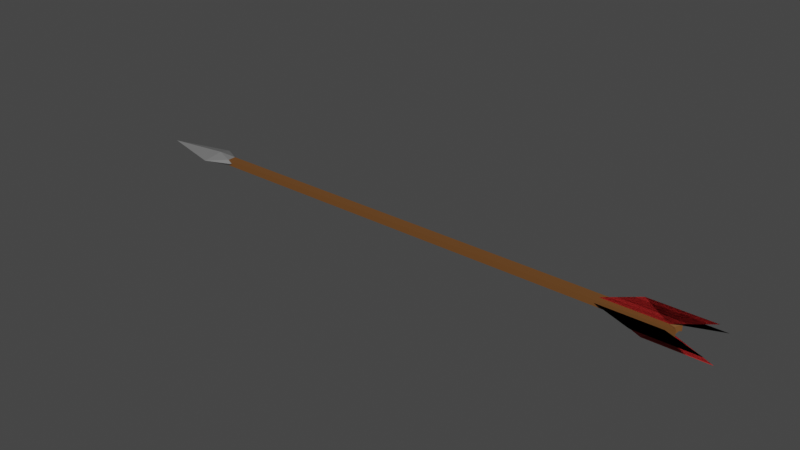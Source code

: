 # Source: arrow4.blend  (saved by Blender 2.80.75; exported with 4.5.12 LTS)
import bpy
from mathutils import Matrix  # noqa: F401  (used for matrix-valued properties, if any)

bpy.ops.wm.read_factory_settings(use_empty=True)
scene = bpy.context.scene
scene.name = 'Scene'

# ---- collections
col_collection = bpy.data.collections.new('Collection'); scene.collection.children.link(col_collection)

# ---- materials (node trees are filled in below, after node groups)
mat_material_001 = bpy.data.materials.new('Material.001')
mat_material_001.alpha_threshold = 0.0
mat_material_001.use_transparent_shadow = False
mat_material_001.line_color = (0.0, 0.0, 0.0, 1.0)
mat_material_002 = bpy.data.materials.new('Material.002')
mat_material_002.alpha_threshold = 0.0
mat_material_002.use_transparent_shadow = False
mat_material_002.line_color = (0.0, 0.0, 0.0, 1.0)
mat_material_004 = bpy.data.materials.new('Material.004')
mat_material_004.alpha_threshold = 0.0
mat_material_004.use_transparent_shadow = False
mat_material_004.line_color = (0.0, 0.0, 0.0, 1.0)

# ---- material node trees
mat_material_001.use_nodes = True; mat_material_001.node_tree.nodes.clear()
_N = mat_material_001.node_tree.nodes; _L = mat_material_001.node_tree.links
n0 = _N.new('ShaderNodeOutputMaterial'); n0.name = 'Material Output'; n0.location = (300, 300)
n1 = _N.new('ShaderNodeBsdfPrincipled'); n1.name = 'Principled BSDF'; n1.location = (10, 300)
n1.distribution = 'GGX'
n1.subsurface_method = 'BURLEY'
n1.inputs[0].default_value = (0.1732, 0.1732, 0.1732, 1.0)
n1.inputs[2].default_value = 0.6545
n1.inputs[3].default_value = 1.45
n1.inputs[13].default_value = 0.4864
n1.inputs[27].default_value = (0.0, 0.0, 0.0, 1.0)
n1.inputs[28].default_value = 1.0
_L.new(n1.outputs[0], n0.inputs[0])
n0.is_active_output = True
mat_material_002.use_nodes = True; mat_material_002.node_tree.nodes.clear()
_N = mat_material_002.node_tree.nodes; _L = mat_material_002.node_tree.links
n0 = _N.new('ShaderNodeOutputMaterial'); n0.name = 'Material Output'; n0.location = (300, 300)
n1 = _N.new('ShaderNodeBsdfPrincipled'); n1.name = 'Principled BSDF'; n1.location = (10, 300)
n1.distribution = 'GGX'
n1.subsurface_method = 'BURLEY'
n1.inputs[0].default_value = (0.4526, 0.02067, 0.02067, 1.0)
n1.inputs[2].default_value = 0.6545
n1.inputs[3].default_value = 1.45
n1.inputs[13].default_value = 0.4864
n1.inputs[27].default_value = (0.0, 0.0, 0.0, 1.0)
n1.inputs[28].default_value = 1.0
_L.new(n1.outputs[0], n0.inputs[0])
n0.is_active_output = True
mat_material_004.use_nodes = True; mat_material_004.node_tree.nodes.clear()
_N = mat_material_004.node_tree.nodes; _L = mat_material_004.node_tree.links
n0 = _N.new('ShaderNodeOutputMaterial'); n0.name = 'Material Output'; n0.location = (300, 300)
n1 = _N.new('ShaderNodeBsdfPrincipled'); n1.name = 'Principled BSDF'; n1.location = (10, 300)
n1.distribution = 'GGX'
n1.subsurface_method = 'BURLEY'
n1.inputs[0].default_value = (0.1562, 0.06116, 0.01329, 1.0)
n1.inputs[2].default_value = 0.6545
n1.inputs[3].default_value = 1.45
n1.inputs[13].default_value = 0.4864
n1.inputs[27].default_value = (0.0, 0.0, 0.0, 1.0)
n1.inputs[28].default_value = 1.0
_L.new(n1.outputs[0], n0.inputs[0])
n0.is_active_output = True

# ---- world
world_world = bpy.data.worlds.new('World'); scene.world = world_world
world_world.use_nodes = True; world_world.node_tree.nodes.clear()
_N = world_world.node_tree.nodes; _L = world_world.node_tree.links
n0 = _N.new('ShaderNodeOutputWorld'); n0.name = 'World Output'; n0.location = (300, 300)
n1 = _N.new('ShaderNodeBackground'); n1.name = 'Background'; n1.location = (10, 300)
n1.inputs[0].default_value = (0.05088, 0.05088, 0.05088, 1.0)
_L.new(n1.outputs[0], n0.inputs[0])
n0.is_active_output = True
world_world.color = (0.05088, 0.05088, 0.05088)
world_world.use_sun_shadow = False
world_world.sun_shadow_jitter_overblur = 0.0

# ---- meshes
me_cube_001 = bpy.data.meshes.new('Cube.001')
me_cube_001.from_pydata([(1.673, 0.1753, 0.1215), (1.018, 0.0, 0.2348), (1.673, -0.1753, 0.1215), (1.673, 0.1753, -0.1215), (1.018, 0.0, -0.2348), (1.673, -0.1753, -0.1215), (0.7923, 0.6654, 0.0), (1.845, 0.2248, 0.0), (0.7923, -0.6654, 0.0), (-1.743, 0.0, 0.0), (1.845, -0.2248, 0.0)], [], [(1, 6, 9), (6, 1, 0, 7), (1, 9, 8), (8, 10, 2, 1), (7, 0, 2, 10), (1, 2, 0), (4, 9, 6), (6, 7, 3, 4), (4, 8, 9), (8, 4, 5, 10), (7, 10, 5, 3), (4, 3, 5)])
_uv = me_cube_001.uv_layers.new(name='UVMap')
_uv.uv.foreach_set('vector', [0.375, 0.25, 0.625, 0.25, 0.375, 0.5, 0.625, 0.25, 0.375, 0.25, 0.5721, 0.25, 0.625, 0.25, 0.375, 0.25, 0.375, 0.5, 0.625, 0.25, 0.625, 0.25, 0.625, 0.25, 0.5721, 0.25, 0.375, 0.25, 0.625, 0.25, 0.5721, 0.25, 0.5721, 0.25, 0.625, 0.25, 0.375, 0.25, 0.5721, 0.25, 0.5721, 0.25, 0.375, 0.25, 0.375, 0.5, 0.625, 0.25, 0.625, 0.25, 0.625, 0.25, 0.5721, 0.25, 0.375, 0.25, 0.375, 0.25, 0.625, 0.25, 0.375, 0.5, 0.625, 0.25, 0.375, 0.25, 0.5721, 0.25, 0.625, 0.25, 0.625, 0.25, 0.625, 0.25, 0.5721, 0.25, 0.5721, 0.25, 0.375, 0.25, 0.5721, 0.25, 0.5721, 0.25])
me_cube_001.materials.append(mat_material_001)
me_cube_001.use_remesh_preserve_volume = False
me_cube_001.use_remesh_preserve_attributes = False
me_cube_001.use_mirror_vertex_groups = False
me_cube_001.update()
me_cube_002 = bpy.data.meshes.new('Cube.002')
me_cube_002.from_pydata([(21.29, 0.229, 0.0), (18.8, 0.229, 0.0), (22.9, 0.858, 0.0), (20.41, 0.858, 0.0), (18.8, 0.229, 0.0), (21.29, 0.229, 0.0), (22.9, 0.858, 0.0), (20.41, 0.858, 0.0), (21.29, 0.0, 0.1282), (21.29, -0.229, 0.0), (18.8, -0.229, 0.0), (22.9, -0.858, 0.0), (20.41, -0.858, 0.0), (21.29, 0.0, 0.1282), (18.8, -0.229, 0.0), (21.29, -0.229, 0.0), (22.9, -0.858, 0.0), (20.41, -0.858, 0.0)], [(5, 0), (15, 9)], [(0, 2, 3, 1), (5, 4, 7, 6), (9, 10, 12, 11), (15, 16, 17, 14)])
_uv = me_cube_002.uv_layers.new(name='UVMap')
_uv.uv.foreach_set('vector', [0.0, 0.0, 0.0, 0.0, 0.0, 0.0, 0.0, 0.0, 0.0, 0.0, 0.0, 0.0, 0.0, 0.0, 0.0, 0.0, 0.0, 0.0, 0.0, 0.0, 0.0, 0.0, 0.0, 0.0, 0.0, 0.0, 0.0, 0.0, 0.0, 0.0, 0.0, 0.0])
me_cube_002.materials.append(mat_material_002)
me_cube_002.use_remesh_preserve_volume = False
me_cube_002.use_remesh_preserve_attributes = False
me_cube_002.use_mirror_vertex_groups = False
me_cube_002.update()
me_cube_004 = bpy.data.meshes.new('Cube.004')
me_cube_004.from_pydata([(1.673, 0.1753, 0.1215), (21.65, 0.2248, 0.1205), (1.673, -0.1753, 0.1215), (21.65, -0.2248, 0.1205), (21.3, 0.0, 0.1205), (21.49, 0.0, 0.0726), (1.673, 0.1753, -0.1215), (21.65, 0.2248, -0.1205), (21.65, 0.2248, 0.0), (1.673, -0.1753, -0.1215), (21.65, -0.2248, -0.1205), (21.3, 0.0, -0.1205), (21.49, 0.0, -0.0726), (21.65, -0.2248, 0.0), (21.65, 0.0, 0.0)], [], [(5, 14, 8, 1), (1, 4, 5), (0, 1, 8, 7, 6), (5, 3, 13, 14), (3, 5, 4), (12, 7, 8, 14), (7, 12, 11), (3, 4, 1, 0, 2), (12, 14, 13, 10), (10, 11, 12), (2, 9, 10, 3), (11, 10, 9, 6, 7)])
_uv = me_cube_004.uv_layers.new(name='UVMap')
_uv.uv.foreach_set('vector', [0.0, 0.0, 0.0, 0.0, 0.0, 0.0, 0.0, 0.0, 0.0, 0.0, 0.0, 0.0, 0.0, 0.0, 0.0, 0.0, 0.0, 0.0, 0.0, 0.0, 0.0, 0.0, 0.0, 0.0, 0.0, 0.0, 0.0, 0.0, 0.0, 0.0, 0.0, 0.0, 0.0, 0.0, 0.0, 0.0, 0.0, 0.0, 0.0, 0.0, 0.0, 0.0, 0.0, 0.0, 0.0, 0.0, 0.0, 0.0, 0.0, 0.0, 0.0, 0.0, 0.0, 0.0, 0.0, 0.0, 0.0, 0.0, 0.0, 0.0, 0.0, 0.0, 0.0, 0.0, 0.0, 0.0, 0.0, 0.0, 0.0, 0.0, 0.0, 0.0, 0.0, 0.0, 0.0, 0.0, 0.0, 0.0, 0.0, 0.0, 0.0, 0.0, 0.0, 0.0, 0.0, 0.0, 0.0, 0.0, 0.0, 0.0, 0.0, 0.0, 0.0, 0.0])
me_cube_004.materials.append(mat_material_004)
me_cube_004.use_remesh_preserve_volume = False
me_cube_004.use_remesh_preserve_attributes = False
me_cube_004.use_mirror_vertex_groups = False
me_cube_004.update()
me_cube_006 = bpy.data.meshes.new('Cube.006')
me_cube_006.from_pydata([(21.29, 0.1215, 0.1282), (21.29, -0.1075, -9.174e-09), (18.8, -0.1075, -9.174e-09), (22.9, -0.7365, -9.174e-09), (20.41, -0.7365, -9.174e-09), (21.29, 0.1215, 0.1282), (18.8, -0.1075, -9.174e-09), (21.29, -0.1075, -9.174e-09), (22.9, -0.7365, -9.174e-09), (20.41, -0.7365, -9.174e-09), (21.29, -0.1215, 0.1282), (21.29, 0.1075, -9.174e-09), (18.8, 0.1075, -9.174e-09), (22.9, 0.7365, -9.174e-09), (20.41, 0.7365, -9.174e-09), (21.29, -0.1215, 0.1282), (18.8, 0.1075, -9.174e-09), (21.29, 0.1075, -9.174e-09), (22.9, 0.7365, -9.174e-09), (20.41, 0.7365, -9.174e-09)], [(7, 1), (17, 11)], [(1, 2, 4, 3), (7, 8, 9, 6), (11, 13, 14, 12), (17, 16, 19, 18)])
_uv = me_cube_006.uv_layers.new(name='UVMap')
_uv.uv.foreach_set('vector', [0.0, 0.0, 0.0, 0.0, 0.0, 0.0, 0.0, 0.0, 0.0, 0.0, 0.0, 0.0, 0.0, 0.0, 0.0, 0.0, 0.0, 0.0, 0.0, 0.0, 0.0, 0.0, 0.0, 0.0, 0.0, 0.0, 0.0, 0.0, 0.0, 0.0, 0.0, 0.0])
me_cube_006.materials.append(mat_material_002)
me_cube_006.use_remesh_preserve_volume = False
me_cube_006.use_remesh_preserve_attributes = False
me_cube_006.use_mirror_vertex_groups = False
me_cube_006.update()

# ---- objects
ob_arrowhead = bpy.data.objects.new('Arrowhead', me_cube_001)
ob_fletching = bpy.data.objects.new('Fletching', me_cube_002)
ob_shaft = bpy.data.objects.new('Shaft', me_cube_004)
ob_fletching_001 = bpy.data.objects.new('Fletching.001', me_cube_006)

# ---- transforms, parenting, visibility, modifiers, constraints
ob_arrowhead.location = (0.0, 0.0, 0.0)
ob_arrowhead.lock_rotations_4d = False
ob_arrowhead.empty_display_type = 'ARROWS'
ob_arrowhead.lineart.crease_threshold = 0.0
ob_fletching.location = (0.0, 0.0, 0.0)
ob_fletching.lock_rotations_4d = False
ob_fletching.empty_display_type = 'ARROWS'
ob_fletching.lineart.crease_threshold = 0.0
ob_shaft.location = (0.0, 0.0, 0.0)
ob_shaft.lock_rotations_4d = False
ob_shaft.empty_display_type = 'ARROWS'
ob_shaft.lineart.crease_threshold = 0.0
ob_fletching_001.location = (0.0, 0.0, 0.0)
ob_fletching_001.rotation_euler = (-1.571, -0.0, 0.0)
ob_fletching_001.lock_rotations_4d = False
ob_fletching_001.empty_display_type = 'ARROWS'
ob_fletching_001.lineart.crease_threshold = 0.0

# ---- collection membership
col_collection.objects.link(ob_arrowhead)
col_collection.objects.link(ob_fletching)
col_collection.objects.link(ob_shaft)
col_collection.objects.link(ob_fletching_001)

# ---- scene / render settings (as saved in the file)
scene.frame_start = 1; scene.frame_end = 250; scene.frame_set(88)
scene.render.engine = 'BLENDER_EEVEE_NEXT'
scene.cycles.use_denoising = False
scene.cycles.samples = 128
scene.cycles.sampling_pattern = 'TABULATED_SOBOL'
scene.cycles.use_adaptive_sampling = False
scene.cycles.use_light_tree = False
scene.view_settings.view_transform = 'Filmic'
bpy.context.view_layer.update()

# ---- added for rendering (the .blend has no active camera and no usable light): camera, sun
cam_auto = bpy.data.cameras.new('AutoCamera')
cam_auto.lens = 50.0
cam_auto.sensor_width = 36.0
cam_auto.clip_end = 1000.0
ob_auto_camera = bpy.data.objects.new('AutoCamera', cam_auto)
scene.collection.objects.link(ob_auto_camera)
ob_auto_camera.location = (33.4757, -27.476, 18.3174)
ob_auto_camera.rotation_euler = (1.09748, -7.21219e-08, 0.694738)
scene.camera = ob_auto_camera
light_auto_sun = bpy.data.lights.new('AutoSun', 'SUN')
light_auto_sun.energy = 3.0
light_auto_sun.angle = 0.0523599
ob_auto_sun = bpy.data.objects.new('AutoSun', light_auto_sun)
scene.collection.objects.link(ob_auto_sun)
ob_auto_sun.rotation_euler = (0.872665, 0.174533, 0.523599)
bpy.context.view_layer.update()
